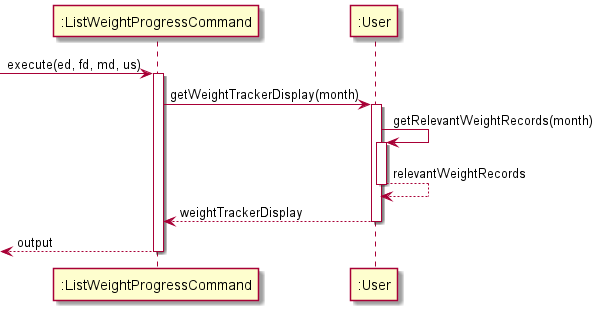

The diagram above was rendered by PlantUML. Its source (embedded in the PNG):
@startuml
autoactivate on
participant ":ListWeightProgressCommand" as command
participant ":User" as user

-> command: execute(ed, fd, md, us)
command-> user: getWeightTrackerDisplay(month)
user -> user: getRelevantWeightRecords(month)
user --> user: relevantWeightRecords
user --> command: weightTrackerDisplay
<--command: output
@enduml